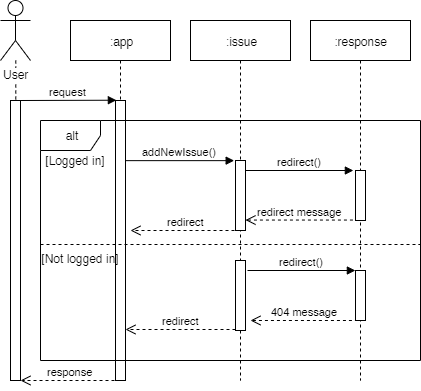

The diagram above was exported from draw.io. Its source (the exported page's mxGraphModel, read from the mxfile embedded in the PNG):
<mxGraphModel dx="813" dy="470" grid="1" gridSize="10" guides="1" tooltips="1" connect="1" arrows="1" fold="1" page="1" pageScale="1" pageWidth="1169" pageHeight="1654" math="0" shadow="0">
  <root>
    <mxCell id="0" />
    <mxCell id="1" parent="0" />
    <mxCell id="dDOQUX2qnZcLsRDuKrGD-1" value=":app" style="shape=umlLifeline;perimeter=lifelinePerimeter;whiteSpace=wrap;html=1;container=1;collapsible=0;recursiveResize=0;outlineConnect=0;" parent="1" vertex="1">
      <mxGeometry x="200" y="80" width="100" height="360" as="geometry" />
    </mxCell>
    <mxCell id="dDOQUX2qnZcLsRDuKrGD-4" value="" style="html=1;points=[];perimeter=orthogonalPerimeter;" parent="dDOQUX2qnZcLsRDuKrGD-1" vertex="1">
      <mxGeometry x="45" y="80" width="10" height="280" as="geometry" />
    </mxCell>
    <mxCell id="dDOQUX2qnZcLsRDuKrGD-24" value="redirect" style="html=1;verticalAlign=bottom;endArrow=open;dashed=1;endSize=8;" parent="dDOQUX2qnZcLsRDuKrGD-1" edge="1">
      <mxGeometry relative="1" as="geometry">
        <mxPoint x="170" y="210" as="sourcePoint" />
        <mxPoint x="60" y="210" as="targetPoint" />
      </mxGeometry>
    </mxCell>
    <mxCell id="dDOQUX2qnZcLsRDuKrGD-3" style="edgeStyle=orthogonalEdgeStyle;rounded=0;orthogonalLoop=1;jettySize=auto;html=1;endArrow=none;endFill=0;dashed=1;" parent="1" source="dDOQUX2qnZcLsRDuKrGD-2" edge="1">
      <mxGeometry relative="1" as="geometry">
        <mxPoint x="145" y="440" as="targetPoint" />
      </mxGeometry>
    </mxCell>
    <mxCell id="dDOQUX2qnZcLsRDuKrGD-2" value="User" style="shape=umlActor;verticalLabelPosition=bottom;labelBackgroundColor=#ffffff;verticalAlign=top;html=1;" parent="1" vertex="1">
      <mxGeometry x="130" y="60" width="30" height="60" as="geometry" />
    </mxCell>
    <mxCell id="dDOQUX2qnZcLsRDuKrGD-5" value="request" style="html=1;verticalAlign=bottom;endArrow=block;entryX=0.086;entryY=-0.001;entryDx=0;entryDy=0;entryPerimeter=0;" parent="1" target="dDOQUX2qnZcLsRDuKrGD-4" edge="1">
      <mxGeometry width="80" relative="1" as="geometry">
        <mxPoint x="150" y="160" as="sourcePoint" />
        <mxPoint x="220" y="160" as="targetPoint" />
      </mxGeometry>
    </mxCell>
    <mxCell id="dDOQUX2qnZcLsRDuKrGD-6" value=":issue" style="shape=umlLifeline;perimeter=lifelinePerimeter;whiteSpace=wrap;html=1;container=1;collapsible=0;recursiveResize=0;outlineConnect=0;" parent="1" vertex="1">
      <mxGeometry x="320" y="80" width="100" height="360" as="geometry" />
    </mxCell>
    <mxCell id="dDOQUX2qnZcLsRDuKrGD-8" value="" style="html=1;points=[];perimeter=orthogonalPerimeter;" parent="dDOQUX2qnZcLsRDuKrGD-6" vertex="1">
      <mxGeometry x="45" y="140" width="10" height="70" as="geometry" />
    </mxCell>
    <mxCell id="dDOQUX2qnZcLsRDuKrGD-29" value="" style="html=1;points=[];perimeter=orthogonalPerimeter;" parent="dDOQUX2qnZcLsRDuKrGD-6" vertex="1">
      <mxGeometry x="45" y="240" width="10" height="70" as="geometry" />
    </mxCell>
    <mxCell id="dDOQUX2qnZcLsRDuKrGD-9" value="addNewIssue()" style="html=1;verticalAlign=bottom;endArrow=block;entryX=-0.133;entryY=0.002;entryDx=0;entryDy=0;entryPerimeter=0;" parent="1" source="dDOQUX2qnZcLsRDuKrGD-4" target="dDOQUX2qnZcLsRDuKrGD-8" edge="1">
      <mxGeometry width="80" relative="1" as="geometry">
        <mxPoint x="260" y="180" as="sourcePoint" />
        <mxPoint x="340" y="180" as="targetPoint" />
      </mxGeometry>
    </mxCell>
    <mxCell id="dDOQUX2qnZcLsRDuKrGD-10" value=":response" style="shape=umlLifeline;perimeter=lifelinePerimeter;whiteSpace=wrap;html=1;container=1;collapsible=0;recursiveResize=0;outlineConnect=0;" parent="1" vertex="1">
      <mxGeometry x="440" y="80" width="100" height="360" as="geometry" />
    </mxCell>
    <mxCell id="dDOQUX2qnZcLsRDuKrGD-11" value="" style="html=1;points=[];perimeter=orthogonalPerimeter;" parent="dDOQUX2qnZcLsRDuKrGD-10" vertex="1">
      <mxGeometry x="45" y="150" width="10" height="50" as="geometry" />
    </mxCell>
    <mxCell id="dDOQUX2qnZcLsRDuKrGD-30" value="" style="html=1;points=[];perimeter=orthogonalPerimeter;" parent="dDOQUX2qnZcLsRDuKrGD-10" vertex="1">
      <mxGeometry x="45" y="250" width="10" height="50" as="geometry" />
    </mxCell>
    <mxCell id="dDOQUX2qnZcLsRDuKrGD-12" value="redirect()" style="html=1;verticalAlign=bottom;endArrow=block;entryX=-0.214;entryY=0;entryDx=0;entryDy=0;entryPerimeter=0;" parent="1" source="dDOQUX2qnZcLsRDuKrGD-8" target="dDOQUX2qnZcLsRDuKrGD-11" edge="1">
      <mxGeometry width="80" relative="1" as="geometry">
        <mxPoint x="380" y="240" as="sourcePoint" />
        <mxPoint x="480" y="200" as="targetPoint" />
      </mxGeometry>
    </mxCell>
    <mxCell id="dDOQUX2qnZcLsRDuKrGD-16" value="response" style="html=1;verticalAlign=bottom;endArrow=open;dashed=1;endSize=8;" parent="1" edge="1">
      <mxGeometry relative="1" as="geometry">
        <mxPoint x="250" y="440" as="sourcePoint" />
        <mxPoint x="150" y="440" as="targetPoint" />
      </mxGeometry>
    </mxCell>
    <mxCell id="dDOQUX2qnZcLsRDuKrGD-17" value="" style="html=1;points=[];perimeter=orthogonalPerimeter;" parent="1" vertex="1">
      <mxGeometry x="140" y="160" width="10" height="280" as="geometry" />
    </mxCell>
    <mxCell id="dDOQUX2qnZcLsRDuKrGD-22" value="[Logged in]" style="text;html=1;strokeColor=none;fillColor=none;align=center;verticalAlign=middle;whiteSpace=wrap;rounded=0;" parent="1" vertex="1">
      <mxGeometry x="170" y="210" width="70" height="20" as="geometry" />
    </mxCell>
    <mxCell id="dDOQUX2qnZcLsRDuKrGD-27" value="" style="line;strokeWidth=1;fillColor=none;align=left;verticalAlign=middle;spacingTop=-1;spacingLeft=3;spacingRight=3;rotatable=0;labelPosition=right;points=[];portConstraint=eastwest;dashed=1;" parent="1" vertex="1">
      <mxGeometry x="170" y="300" width="380" height="8" as="geometry" />
    </mxCell>
    <mxCell id="dDOQUX2qnZcLsRDuKrGD-28" value="[Not logged in]" style="text;html=1;strokeColor=none;fillColor=none;align=center;verticalAlign=middle;whiteSpace=wrap;rounded=0;dashed=1;" parent="1" vertex="1">
      <mxGeometry x="170" y="308" width="80" height="20" as="geometry" />
    </mxCell>
    <mxCell id="dDOQUX2qnZcLsRDuKrGD-25" value="redirect message" style="html=1;verticalAlign=bottom;endArrow=open;dashed=1;endSize=8;exitX=-0.257;exitY=0.991;exitDx=0;exitDy=0;exitPerimeter=0;" parent="1" source="dDOQUX2qnZcLsRDuKrGD-11" target="dDOQUX2qnZcLsRDuKrGD-8" edge="1">
      <mxGeometry relative="1" as="geometry">
        <mxPoint x="480" y="290" as="sourcePoint" />
        <mxPoint x="380" y="290" as="targetPoint" />
      </mxGeometry>
    </mxCell>
    <mxCell id="dDOQUX2qnZcLsRDuKrGD-31" value="404 message" style="html=1;verticalAlign=bottom;endArrow=open;dashed=1;endSize=8;exitX=-0.257;exitY=0.991;exitDx=0;exitDy=0;exitPerimeter=0;" parent="1" edge="1">
      <mxGeometry relative="1" as="geometry">
        <mxPoint x="487.43000000000006" y="380.00000000000006" as="sourcePoint" />
        <mxPoint x="380" y="380.00000000000006" as="targetPoint" />
      </mxGeometry>
    </mxCell>
    <mxCell id="dDOQUX2qnZcLsRDuKrGD-32" value="redirect()" style="html=1;verticalAlign=bottom;endArrow=block;entryX=-0.214;entryY=0;entryDx=0;entryDy=0;entryPerimeter=0;" parent="1" edge="1">
      <mxGeometry width="80" relative="1" as="geometry">
        <mxPoint x="377" y="330" as="sourcePoint" />
        <mxPoint x="484.86" y="330" as="targetPoint" />
      </mxGeometry>
    </mxCell>
    <mxCell id="dDOQUX2qnZcLsRDuKrGD-33" value="redirect" style="html=1;verticalAlign=bottom;endArrow=open;dashed=1;endSize=8;" parent="1" edge="1">
      <mxGeometry relative="1" as="geometry">
        <mxPoint x="365" y="389" as="sourcePoint" />
        <mxPoint x="255" y="389" as="targetPoint" />
      </mxGeometry>
    </mxCell>
    <mxCell id="dDOQUX2qnZcLsRDuKrGD-19" value="alt" style="shape=umlFrame;whiteSpace=wrap;html=1;" parent="1" vertex="1">
      <mxGeometry x="170" y="180" width="380" height="240" as="geometry" />
    </mxCell>
  </root>
</mxGraphModel>